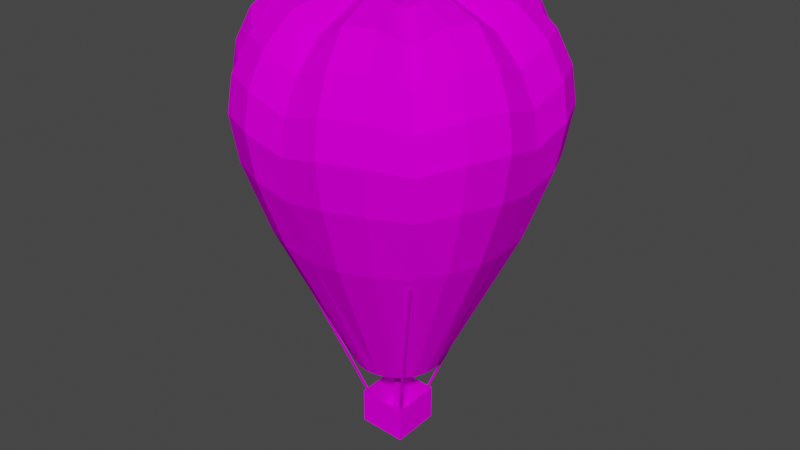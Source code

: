 # Source: dec_baloonxline.blend  (saved by Blender 3.6.13; exported with 4.5.12 LTS)
import bpy
from mathutils import Matrix  # noqa: F401  (used for matrix-valued properties, if any)

bpy.ops.wm.read_factory_settings(use_empty=True)
scene = bpy.context.scene
scene.name = 'Scene'

# ---- collections
col_collection = bpy.data.collections.new('Collection'); scene.collection.children.link(col_collection)

# ---- images (referenced by path relative to the original .blend; pixels are not part of the script)
import os
ASSET_DIR = os.environ.get("B2B_ASSET_DIR", "")  # directory of the original .blend (textures are referenced by path, not embedded)
HERE = os.path.dirname(os.path.abspath(__file__))  # packed textures are extracted next to this script under _unpacked/

def load_image(name, relpath, width, height, colorspace="sRGB"):
    """Load a texture the original file referenced (path relative to the .blend, or extracted next to this script)."""
    p = next((c for c in (os.path.join(HERE, relpath), os.path.join(ASSET_DIR, relpath)) if relpath and os.path.exists(c)), "")
    if p:
        img = bpy.data.images.load(p, check_existing=True)
        img.name = name
    else:  # same state as the original file: an image datablock whose file is absent (Cycles renders it pink)
        img = bpy.data.images.new(name, width, height)
        img.source = "FILE"
        img.filepath = "//" + (relpath or name)
    img.colorspace_settings.name = colorspace
    return img
img_level4_pipe64_png = load_image('level4_pipe64.png', 'level4_pipe64.png', 1024, 1024, 'sRGB')
img_level4_gdoory64_png = load_image('level4_gdoory64.png', 'level4_gdoory64.png', 1024, 1024, 'sRGB')
img_level4_psxballoons_png = load_image('level4_psxballoons.png', 'level4_psxballoons.png', 1024, 1024, 'sRGB')

# ---- materials (node trees are filled in below, after node groups)
mat_level4_pipe64 = bpy.data.materials.new('level4_pipe64')
mat_level4_pipe64.alpha_threshold = 0.0
mat_level4_pipe64.use_transparent_shadow = False
mat_level4_pipe64.diffuse_color = (1.0, 1.0, 1.0, 1.0)
mat_level4_pipe64.roughness = 0.5
mat_level4_gdoory64 = bpy.data.materials.new('level4_gdoory64')
mat_level4_gdoory64.alpha_threshold = 0.0
mat_level4_gdoory64.use_transparent_shadow = False
mat_level4_gdoory64.diffuse_color = (1.0, 1.0, 1.0, 1.0)
mat_level4_gdoory64.roughness = 0.5
mat_level4_psxballoons = bpy.data.materials.new('level4_psxballoons')
mat_level4_psxballoons.alpha_threshold = 0.0
mat_level4_psxballoons.use_transparent_shadow = False
mat_level4_psxballoons.diffuse_color = (1.0, 1.0, 1.0, 1.0)
mat_level4_psxballoons.roughness = 0.5

# ---- material node trees
mat_level4_pipe64.use_nodes = True; mat_level4_pipe64.node_tree.nodes.clear()
_N = mat_level4_pipe64.node_tree.nodes; _L = mat_level4_pipe64.node_tree.links
n0 = _N.new('ShaderNodeBsdfDiffuse'); n0.name = 'Diffuse BSDF'; n0.location = (0, 0)
n1 = _N.new('ShaderNodeTexImage'); n1.name = 'Image Texture'; n1.location = (0, 0)
n1.image = img_level4_pipe64_png
n2 = _N.new('ShaderNodeOutputMaterial'); n2.name = 'Material Output'; n2.location = (0, 0)
_L.new(n0.outputs[0], n2.inputs[0])
_L.new(n1.outputs[0], n0.inputs[0])
n2.is_active_output = True
mat_level4_gdoory64.use_nodes = True; mat_level4_gdoory64.node_tree.nodes.clear()
_N = mat_level4_gdoory64.node_tree.nodes; _L = mat_level4_gdoory64.node_tree.links
n0 = _N.new('ShaderNodeBsdfDiffuse'); n0.name = 'Diffuse BSDF'; n0.location = (0, 0)
n1 = _N.new('ShaderNodeTexImage'); n1.name = 'Image Texture'; n1.location = (0, 0)
n1.image = img_level4_gdoory64_png
n2 = _N.new('ShaderNodeOutputMaterial'); n2.name = 'Material Output'; n2.location = (0, 0)
_L.new(n0.outputs[0], n2.inputs[0])
_L.new(n1.outputs[0], n0.inputs[0])
n2.is_active_output = True
mat_level4_psxballoons.use_nodes = True; mat_level4_psxballoons.node_tree.nodes.clear()
_N = mat_level4_psxballoons.node_tree.nodes; _L = mat_level4_psxballoons.node_tree.links
n0 = _N.new('ShaderNodeBsdfDiffuse'); n0.name = 'Diffuse BSDF'; n0.location = (0, 0)
n1 = _N.new('ShaderNodeTexImage'); n1.name = 'Image Texture'; n1.location = (0, 0)
n1.image = img_level4_psxballoons_png
n2 = _N.new('ShaderNodeOutputMaterial'); n2.name = 'Material Output'; n2.location = (0, 0)
_L.new(n0.outputs[0], n2.inputs[0])
_L.new(n1.outputs[0], n0.inputs[0])
n2.is_active_output = True

# ---- world
world_world = bpy.data.worlds.new('World'); scene.world = world_world
world_world.use_nodes = True; world_world.node_tree.nodes.clear()
_N = world_world.node_tree.nodes; _L = world_world.node_tree.links
n0 = _N.new('ShaderNodeOutputWorld'); n0.name = 'World Output'; n0.location = (300, 300)
n1 = _N.new('ShaderNodeBackground'); n1.name = 'Background'; n1.location = (10, 300)
n1.inputs[0].default_value = (0.05088, 0.05088, 0.05088, 1.0)
_L.new(n1.outputs[0], n0.inputs[0])
n0.is_active_output = True
world_world.color = (0.05088, 0.05088, 0.05088)
world_world.use_sun_shadow = False
world_world.sun_shadow_jitter_overblur = 0.0

# ---- meshes
me_track9_pmd2_mesh_001 = bpy.data.meshes.new('TRACK9.PMD2.mesh.001')
me_track9_pmd2_mesh_001.from_pydata([(-9.482, 9.556, -251.5), (-12.76, 9.581, -251.3), (-14.61, 10.34, -280.0), (-10.17, 10.3, -280.2), (-12.73, 12.86, -251.2), (-14.57, 14.78, -279.8), (-9.45, 12.83, -251.3), (-10.12, 14.75, -280.0), (-15.91, 16.1, -238.5), (-5.104, 16.02, -239.0), (-5.667, 16.59, -251.7), (-16.47, 16.67, -251.3), (-5.209, 5.21, -239.5), (-16.02, 5.293, -239.0), (-16.58, 5.865, -251.7), (-5.772, 5.781, -252.2), (-57.02, -44.08, -142.7), (-58.36, -44.07, -142.7), (-25.85, -2.222, -266.9), (-24.69, -2.231, -266.9), (44.02, 57.1, -142.7), (45.37, 57.14, -142.7), (2.234, 25.38, -266.9), (1.082, 25.34, -266.8), (-28.28, -2.558, -290.4), (-27.24, -3.614, -266.9), (-26.95, 26.99, -265.5), (-27.99, 28.04, -289.1), (2.316, -2.795, -291.8), (2.613, 27.8, -290.4), (3.357, -3.851, -268.2), (3.655, 26.75, -266.9), (-25.55, 25.59, -265.6), (-56.95, 57.67, -138.2), (-55.63, 57.64, -137.9), (-24.43, 25.57, -265.4), (-25.57, 24.44, -265.7), (-24.44, 24.42, -265.4), (-56.96, 56.33, -138.2), (-55.65, 56.3, -138.0), (-58.33, -42.78, -142.3), (-25.82, -1.119, -266.5), (-24.67, -1.128, -266.6), (-56.99, -42.79, -142.3), (45.42, 55.83, -142.4), (2.28, 24.25, -266.6), (1.129, 24.21, -266.6), (44.08, 55.78, -142.4), (1.985, -2.459, -268.1), (44.47, -45.43, -147.2), (43.18, -45.45, -146.8), (0.8811, -2.477, -267.8), (1.982, -1.306, -268.1), (0.8783, -1.324, -267.7), (44.47, -44.08, -147.1), (43.18, -44.11, -146.7), (-70.59, 44.07, -129.4), (-78.28, 25.98, -129.9), (-90.8, 27.99, -84.45), (-81.56, 49.69, -83.88), (-77.59, 6.702, -134.1), (-90.04, 4.911, -90.97), (-30.65, 31.15, -233.8), (-35.3, 25.2, -233.9), (-56.15, 57.12, -132.8), (-38.38, 18.52, -234.0), (-39.44, 11.05, -234.3), (-22.67, -77.78, -21.02), (-1.962, -76.44, -30.78), (-17.33, -61.99, -3.692), (15.97, -62.25, -5.175), (-1.097, -60.81, -14.08), (43.92, -79.67, -65.78), (60.2, -61.27, -72.55), (58.81, -59.85, -51.72), (43.18, -77.64, -43.89), (40.38, -74.4, -94.83), (55.93, -56.93, -100.2), (53.17, -54.11, -32.22), (39.28, -70.09, -23.42), (20.95, -88.97, -65.18), (21.05, -86.6, -43.31), (18.52, -83.25, -94.26), (0.2944, 36.11, 0.3354), (-9.26, 36.46, 5.983), (0.0, 0.0, 0.0), (-18.44, 32.75, 6.222), (-25.3, 25.74, 1.002), (0.094, 61.83, -8.636), (-16.12, 62.4, 1.827), (-31.74, 56.08, 2.234), (-43.44, 44.21, -7.503), (-0.4532, 78.88, -23.89), (-21.14, 79.76, -14.03), (-40.92, 71.75, -13.52), (-55.59, 56.56, -22.46), (-1.199, 88.97, -42.4), (-24.43, 90.04, -33.39), (-46.57, 81.08, -32.82), (-2.079, 93.18, -62.88), (-26.25, 94.35, -54.88), (-3.354, 90.1, -90.98), (-26.41, 91.26, -84.46), (-5.369, 77.68, -134.1), (-24.64, 78.7, -129.9), (-42.85, 71.32, -129.4), (-48.28, 82.41, -83.89), (-64.3, 65.42, -89.4), (-10.13, 39.46, -234.3), (-17.62, 38.53, -234.1), (-24.62, 35.7, -233.9), (55.37, -32.56, -5.585), (42.44, -43.19, -15.21), (77.75, -20.87, -22.91), (76.45, 0.6236, -30.79), (61.96, -17.06, -5.182), (62.28, 16.24, -3.704), (60.82, 0.03419, -14.09), (70.19, 41.07, -19.8), (54.24, 55.71, -27.35), (55.99, 31.85, -2.727), (32.67, 55.58, -0.634), (43.28, 43.53, -11.36), (25.68, 25.35, -1.268), (19.42, 32.45, 4.536), (10.32, 36.31, 5.112), (17.18, 62.14, 0.3444), (40.66, 71.12, -17.15), (21.04, 79.43, -15.91), (60.0, 63.05, -46.27), (44.71, 80.37, -36.88), (22.76, 89.68, -35.49), (61.44, 66.27, -66.9), (45.51, 84.32, -58.5), (22.72, 93.97, -57.06), (57.11, 64.48, -94.8), (41.9, 81.71, -87.9), (20.21, 90.9, -86.53), (45.01, 56.34, -137.3), (32.28, 70.74, -132.8), (14.21, 78.4, -131.6), (10.23, 30.83, -235.6), (4.285, 35.47, -235.2), (-2.658, 38.41, -234.7), (35.99, -0.2224, -2.869), (36.83, 9.329, 2.732), (33.13, 18.5, 3.306), (78.16, 21.3, -21.04), (84.86, 1.4, -50.13), (86.68, 24.63, -41.23), (77.76, 46.75, -39.85), (87.23, 2.298, -70.9), (89.06, 26.47, -63.02), (79.8, 49.42, -61.58), (81.66, 3.582, -98.61), (83.35, 26.64, -92.2), (74.54, 48.49, -90.83), (65.46, 5.595, -140.4), (66.82, 24.86, -136.4), (59.48, 43.06, -135.2), (18.49, 10.33, -236.9), (17.58, 17.82, -236.5), (14.76, 24.81, -236.1), (25.19, -25.63, -3.53), (32.76, -19.36, 1.626), (36.64, -10.25, 1.863), (69.4, -40.5, -23.42), (76.87, -44.53, -43.9), (86.22, -22.56, -43.32), (78.88, -45.31, -65.78), (88.58, -22.51, -65.19), (73.67, -41.69, -94.83), (82.9, -19.98, -94.27), (44.02, -44.82, -141.8), (58.75, -32.07, -138.5), (66.44, -13.98, -138.1), (9.698, -9.772, -237.4), (14.48, -4.089, -237.4), (17.43, 2.859, -237.2), (-49.22, 85.05, -54.28), (-66.11, 67.26, -61.22), (-62.9, 64.0, -40.8), (-0.406, -35.99, -2.863), (9.606, -36.81, 1.867), (18.79, -33.1, 1.628), (31.59, -55.93, -5.581), (19.51, -78.1, -22.9), (-2.888, -84.83, -50.12), (-3.831, -87.19, -70.89), (-5.022, -81.6, -98.6), (-6.758, -65.38, -140.4), (12.8, -66.69, -138.1), (31.01, -59.32, -138.5), (-10.69, -18.35, -236.9), (-3.33, -17.15, -237.2), (3.668, -14.32, -237.4), (-55.51, 32.71, 2.237), (-79.38, 22.52, -14.02), (-78.87, 1.826, -23.88), (-62.11, 17.21, 1.834), (-62.43, -16.09, 0.3566), (-61.82, 0.9833, -8.627), (-71.82, -39.41, -17.13), (-56.66, -53.26, -27.33), (-56.14, -31.7, -0.6204), (-32.82, -55.43, -2.714), (-44.28, -42.52, -11.35), (-25.79, -25.24, -1.26), (-19.08, -32.8, 3.314), (-9.97, -36.66, 2.739), (-42.29, -69.46, -19.78), (-64.09, -58.9, -46.25), (-48.1, -76.94, -39.83), (-26.15, -86.24, -41.21), (-67.35, -60.28, -66.88), (-50.81, -78.94, -61.56), (-28.03, -88.59, -63.0), (-65.48, -55.99, -94.78), (-49.79, -73.7, -90.81), (-28.1, -82.89, -92.18), (-57.13, -44.04, -137.3), (-44.12, -58.74, -135.2), (-26.05, -66.39, -136.3), (-31.04, -9.722, -235.6), (-25.1, -14.36, -236.1), (-18.16, -17.3, -236.5), (-36.1, 0.3355, 0.3411), (-36.48, -9.681, 5.119), (-32.79, -18.85, 4.544), (-79.79, -19.65, -15.9), (-88.95, 2.745, -42.39), (-90.06, -21.2, -35.48), (-81.15, -43.31, -36.86), (-93.14, 3.694, -62.87), (-94.36, -21.09, -57.04), (-85.11, -44.04, -58.48), (-91.25, -18.63, -86.51), (-82.44, -40.48, -87.88), (-78.65, -12.86, -131.6), (-71.32, -31.06, -132.8), (-38.68, 3.411, -234.7), (-35.71, -3.434, -235.1), (-32.42, 19.01, 6.224), (-36.29, 9.895, 5.987), (-71.03, 42.16, -13.51), (-80.26, 47.97, -32.81), (-89.61, 26.0, -33.38), (-84.19, 50.69, -54.28), (-93.89, 27.88, -54.87), (-21.17, 61.6, -159.1), (-34.76, 56.1, -158.8), (-46.48, 47.27, -158.7), (31.91, -32.24, -165.7), (41.2, -21.2, -165.6), (46.94, -7.698, -165.2), (48.99, 6.82, -164.7), (47.22, 21.37, -164.0), (41.74, 34.95, -163.1), (32.93, 46.65, -162.2), (21.39, 55.67, -161.3), (7.9, 61.38, -160.4), (-6.614, 63.41, -159.7), (6.706, -46.81, -165.2), (20.3, -41.3, -165.6), (32.02, -32.47, -165.7), (-46.37, 47.04, -158.7), (-55.66, 35.99, -158.8), (-61.4, 22.5, -159.1), (-63.45, 7.977, -159.7), (-61.68, -6.57, -160.4), (-56.2, -20.16, -161.2), (-47.39, -31.85, -162.2), (-35.85, -40.87, -163.1), (-22.36, -46.58, -163.9), (-7.845, -48.61, -164.7)], [], [(3, 0, 1, 2), (5, 2, 1, 4), (5, 4, 6, 7), (6, 0, 3, 7), (11, 8, 9, 10), (15, 12, 13, 14), (11, 14, 13, 8), (10, 15, 14, 11), (9, 12, 15, 10), (19, 16, 17, 18), (23, 20, 21, 22), (27, 24, 25, 26), (29, 28, 24, 27), (31, 30, 28, 29), (27, 26, 31, 29), (35, 32, 33, 34), (37, 36, 32, 35), (39, 38, 36, 37), (41, 18, 17, 40), (35, 34, 39, 37), (36, 38, 33, 32), (42, 19, 18, 41), (43, 16, 19, 42), (28, 30, 25, 24), (45, 22, 21, 44), (46, 23, 22, 45), (47, 20, 23, 46), (45, 44, 47, 46), (41, 40, 43, 42), (51, 48, 49, 50), (53, 52, 48, 51), (55, 54, 52, 53), (51, 50, 55, 53), (52, 54, 49, 48), (34, 33, 38, 39), (59, 56, 57, 58), (58, 57, 60, 61), (44, 21, 20, 47), (64, 62, 63, 56), (56, 63, 65, 57), (57, 65, 66, 60), (69, 67, 68), (71, 68, 70), (75, 72, 73, 74), (72, 76, 77, 73), (79, 75, 74, 78), (81, 80, 72, 75), (80, 82, 76, 72), (40, 17, 16, 43), (85, 83, 84), (85, 84, 86), (85, 86, 87), (83, 88, 89, 84), (84, 89, 90, 86), (86, 90, 91, 87), (89, 92, 93), (89, 93, 94, 90), (90, 95, 91), (92, 96, 97, 93), (93, 97, 98, 94), (90, 94, 95), (96, 99, 100, 97), (99, 101, 102, 100), (101, 103, 104, 102), (102, 104, 105, 106), (106, 105, 64, 107), (103, 108, 109, 104), (104, 109, 110, 105), (105, 110, 62, 64), (112, 78, 111), (115, 113, 114), (117, 114, 116), (120, 118, 119), (122, 119, 121), (85, 123, 124), (85, 124, 125), (85, 125, 83), (123, 122, 121, 124), (124, 121, 126, 125), (125, 126, 88, 83), (121, 119, 127), (121, 127, 128, 126), (126, 92, 88), (119, 129, 130, 127), (127, 130, 131, 128), (128, 131, 96, 92), (129, 132, 133, 130), (130, 133, 134, 131), (131, 134, 99, 96), (132, 135, 136, 133), (133, 136, 137, 134), (134, 137, 101, 99), (135, 138, 139, 136), (136, 139, 140, 137), (137, 140, 103, 101), (138, 141, 142, 139), (139, 142, 143, 140), (140, 143, 108, 103), (85, 144, 145), (85, 145, 146), (85, 146, 123), (144, 117, 116, 145), (145, 116, 120, 146), (146, 120, 122, 123), (116, 114, 147), (116, 147, 118, 120), (120, 119, 122), (114, 148, 149, 147), (147, 149, 150, 118), (118, 150, 129, 119), (148, 151, 152, 149), (149, 152, 153, 150), (150, 153, 132, 129), (151, 154, 155, 152), (152, 155, 156, 153), (153, 156, 135, 132), (154, 157, 158, 155), (155, 158, 159, 156), (156, 159, 138, 135), (157, 160, 161, 158), (158, 161, 162, 159), (159, 162, 141, 138), (85, 163, 164), (85, 164, 165), (85, 165, 144), (163, 112, 111, 164), (164, 111, 115, 165), (165, 115, 117, 144), (111, 78, 166), (111, 166, 113, 115), (115, 114, 117), (78, 74, 167, 166), (166, 167, 168, 113), (113, 168, 148, 114), (74, 73, 169, 167), (167, 169, 170, 168), (168, 170, 151, 148), (73, 77, 171, 169), (169, 171, 172, 170), (170, 172, 154, 151), (77, 173, 174, 171), (171, 174, 175, 172), (172, 175, 157, 154), (173, 176, 177, 174), (174, 177, 178, 175), (175, 178, 160, 157), (126, 128, 92), (88, 92, 89), (98, 179, 180, 181), (179, 106, 107, 180), (94, 98, 181, 95), (97, 100, 179, 98), (100, 102, 106, 179), (85, 182, 183), (85, 183, 184), (85, 184, 163), (182, 71, 70, 183), (183, 70, 185, 184), (184, 185, 112, 163), (70, 68, 186), (70, 186, 79, 185), (185, 78, 112), (68, 187, 81, 186), (186, 81, 75, 79), (185, 79, 78), (187, 188, 80, 81), (188, 189, 82, 80), (189, 190, 191, 82), (82, 191, 192, 76), (76, 192, 173, 77), (190, 193, 194, 191), (191, 194, 195, 192), (192, 195, 176, 173), (91, 95, 196), (199, 197, 198), (201, 198, 200), (204, 202, 203), (206, 203, 205), (85, 207, 208), (85, 208, 209), (85, 209, 182), (207, 206, 205, 208), (208, 205, 69, 209), (209, 69, 71, 182), (205, 203, 210), (205, 210, 67, 69), (69, 68, 71), (203, 211, 212, 210), (210, 212, 213, 67), (67, 213, 187, 68), (211, 214, 215, 212), (212, 215, 216, 213), (213, 216, 188, 187), (214, 217, 218, 215), (215, 218, 219, 216), (216, 219, 189, 188), (217, 220, 221, 218), (218, 221, 222, 219), (219, 222, 190, 189), (220, 223, 224, 221), (221, 224, 225, 222), (222, 225, 193, 190), (85, 226, 227), (85, 227, 228), (85, 228, 207), (226, 201, 200, 227), (227, 200, 204, 228), (228, 204, 206, 207), (200, 198, 229), (200, 229, 202, 204), (204, 203, 206), (198, 230, 231, 229), (229, 231, 232, 202), (202, 232, 211, 203), (230, 233, 234, 231), (231, 234, 235, 232), (232, 235, 214, 211), (233, 61, 236, 234), (234, 236, 237, 235), (235, 237, 217, 214), (61, 60, 238, 236), (236, 238, 239, 237), (237, 239, 220, 217), (60, 66, 240, 238), (238, 240, 241, 239), (239, 241, 223, 220), (85, 87, 242), (85, 242, 243), (85, 243, 226), (87, 91, 196, 242), (242, 196, 199, 243), (243, 199, 201, 226), (196, 95, 244), (196, 244, 197, 199), (199, 198, 201), (95, 181, 245, 244), (244, 245, 246, 197), (197, 246, 230, 198), (181, 180, 247, 245), (245, 247, 248, 246), (246, 248, 233, 230), (180, 107, 59, 247), (247, 59, 58, 248), (248, 58, 61, 233), (107, 64, 56, 59), (109, 249, 250, 110), (110, 250, 251, 62), (176, 252, 253, 177), (177, 253, 254, 178), (178, 254, 255, 160), (160, 255, 256, 161), (161, 256, 257, 162), (162, 257, 258, 141), (141, 258, 259, 142), (142, 259, 260, 143), (143, 260, 261, 108), (108, 261, 249, 109), (194, 262, 263, 195), (195, 263, 264, 176), (62, 265, 266, 63), (63, 266, 267, 65), (65, 267, 268, 66), (66, 268, 269, 240), (240, 269, 270, 241), (241, 270, 271, 223), (223, 271, 272, 224), (224, 272, 273, 225), (225, 273, 274, 193), (193, 274, 262, 194)])
me_track9_pmd2_mesh_001.polygons.foreach_set('material_index', [1, 1, 1, 1, 1, 1, 1, 1, 1, 0, 0, 0, 0, 0, 0, 0, 0, 0, 0, 0, 0, 0, 0, 0, 0, 0, 0, 0, 0, 0, 0, 0, 0, 0, 2, 2, 2, 2, 2, 2, 2, 2, 2, 2, 2, 2, 2, 2, 2, 2, 2, 2, 2, 2, 2, 2, 2, 2, 2, 2, 2, 2, 2, 2, 2, 2, 2, 2, 2, 2, 2, 2, 2, 2, 2, 2, 2, 2, 2, 2, 2, 2, 2, 2, 2, 2, 2, 2, 2, 2, 2, 2, 2, 2, 2, 2, 2, 2, 2, 2, 2, 2, 2, 2, 2, 2, 2, 2, 2, 2, 2, 2, 2, 2, 2, 2, 2, 2, 2, 2, 2, 2, 2, 2, 2, 2, 2, 2, 2, 2, 2, 2, 2, 2, 2, 2, 2, 2, 2, 2, 2, 2, 2, 2, 2, 2, 2, 2, 2, 2, 2, 2, 2, 2, 2, 2, 2, 2, 2, 2, 2, 2, 2, 2, 2, 2, 2, 2, 2, 2, 2, 2, 2, 2, 2, 2, 2, 2, 2, 2, 2, 2, 2, 2, 2, 2, 2, 2, 2, 2, 2, 2, 2, 2, 2, 2, 2, 2, 2, 2, 2, 2, 2, 2, 2, 2, 2, 2, 2, 2, 2, 2, 2, 2, 2, 2, 2, 2, 2, 2, 2, 2, 2, 2, 2, 2, 2, 2, 2, 2, 2, 2, 2, 2, 2, 2, 2, 2, 2, 2, 2, 2, 2, 2, 2, 2, 2, 2, 2, 2, 2, 2, 2, 2, 2, 2, 2, 2, 2, 2, 2, 2, 2, 2, 2, 2, 2, 2, 2])
_uv = me_track9_pmd2_mesh_001.uv_layers.new(name='UVMap')
_uv.uv.foreach_set('vector', [1.744, 0.4525, 0.3268, 0.4525, 0.3268, 0.3386, 1.744, 0.3386, 1.744, 0.3386, 1.744, 0.4525, 0.3268, 0.4525, 0.3268, 0.3386, 1.744, 0.4525, 0.3268, 0.4525, 0.3268, 0.3386, 1.744, 0.3386, 0.3268, 0.4525, 0.3268, 0.3386, 1.744, 0.3386, 1.744, 0.4525, 0.0, 1.0, 0.0, 0.576, 1.0, 0.576, 1.0, 1.0, 0.0, 1.0, 0.0, 0.576, 1.0, 0.576, 1.0, 1.0, 0.0, 1.0, 0.0, 0.576, 1.0, 0.576, 1.0, 1.0, 0.0, 1.0, 0.0, 0.576, 1.0, 0.576, 1.0, 1.0, 0.0, 1.0, 0.0, 0.576, 1.0, 0.576, 1.0, 1.0, 0.9164, 0.0, 0.9164, 0.0, 0.8899, 0.0, 0.8899, 0.0, 0.9164, 0.0, 0.9164, 0.0, 0.8899, 0.0, 0.8899, 0.0, 1.744, 0.3386, 1.744, 0.4525, 0.3268, 0.4525, 0.3268, 0.3386, 0.7806, 0.3386, 0.7882, 0.3386, 0.7882, 0.4525, 0.7806, 0.4525, 0.3268, 0.4525, 0.3268, 0.3386, 1.744, 0.3386, 1.744, 0.4525, 1.744, 0.4525, 0.3268, 0.4525, 0.3268, 0.3386, 1.744, 0.3386, 0.8899, 1.0, 0.8899, 0.0, 0.8899, 0.0, 0.8899, 1.0, 0.8787, 0.3386, 0.8946, 0.3386, 0.8946, 0.4525, 0.8787, 0.4525, 0.9164, 1.0, 0.9164, 0.0, 0.9164, 0.0, 0.9164, 1.0, 0.8899, 1.0, 0.8899, 0.0, 0.8899, 0.0, 0.8899, 1.0, 0.8899, 1.0, 0.8899, 1.0, 0.9164, 1.0, 0.9164, 1.0, 0.9164, 0.0, 0.9164, 0.0, 0.8899, 0.0, 0.8899, 0.0, 0.8787, 0.3386, 0.8946, 0.3386, 0.8946, 0.4525, 0.8787, 0.4525, 0.9164, 1.0, 0.9164, 0.0, 0.9164, 0.0, 0.9164, 1.0, 1.744, 0.4525, 0.3268, 0.4525, 0.3268, 0.3386, 1.744, 0.3386, 0.8899, 1.0, 0.8899, 0.0, 0.8899, 0.0, 0.8899, 1.0, 0.8787, 0.3386, 0.8946, 0.3386, 0.8946, 0.4525, 0.8787, 0.4525, 0.9164, 1.0, 0.9164, 0.0, 0.9164, 0.0, 0.9164, 1.0, 0.8899, 1.0, 0.8899, 1.0, 0.9164, 1.0, 0.9164, 1.0, 0.8899, 1.0, 0.8899, 1.0, 0.9164, 1.0, 0.9164, 1.0, 0.8899, 1.0, 0.8899, 0.0, 0.8899, 0.0, 0.8899, 1.0, 0.8787, 0.3386, 0.8946, 0.3386, 0.8946, 0.4525, 0.8787, 0.4525, 0.9164, 1.0, 0.9164, 0.0, 0.9164, 0.0, 0.9164, 1.0, 0.8899, 1.0, 0.8899, 1.0, 0.9164, 1.0, 0.9164, 1.0, 0.9164, 0.0, 0.9164, 0.0, 0.8899, 0.0, 0.8899, 0.0, 0.4343, 0.4927, 0.4368, 0.4914, 0.4342, 0.4914, 0.4316, 0.4927, 0.001737, 0.6972, 0.03606, 0.5249, 0.05484, 0.5249, 0.01856, 0.696, 0.01856, 0.696, 0.05484, 0.5249, 0.09501, 0.5123, 0.06677, 0.6752, 0.233, 0.4927, 0.2356, 0.4914, 0.2382, 0.4914, 0.2355, 0.4927, 0.4873, 0.5172, 0.4854, 0.9871, 0.4939, 0.9871, 0.4939, 0.5175, 0.4873, 0.5172, 0.4854, 0.9871, 0.4939, 0.9871, 0.4939, 0.5175, 0.4873, 0.5172, 0.4854, 0.9871, 0.4939, 0.9871, 0.4939, 0.5175, 0.3254, 0.9957, 0.3492, 0.9678, 0.3886, 0.9338, 0.3565, 0.9951, 0.3886, 0.9338, 0.3911, 0.9957, 0.4813, 0.8916, 0.4905, 0.8084, 0.4871, 0.7822, 0.4779, 0.8612, 0.4905, 0.8084, 0.4783, 0.696, 0.475, 0.6752, 0.4871, 0.7822, 0.4552, 0.9678, 0.4813, 0.8916, 0.4779, 0.8612, 0.4522, 0.9338, 0.4557, 0.8916, 0.464, 0.8084, 0.4905, 0.8084, 0.4813, 0.8916, 0.464, 0.8084, 0.4531, 0.696, 0.4783, 0.696, 0.4905, 0.8084, 0.2403, 0.4927, 0.2378, 0.4914, 0.2351, 0.4914, 0.2377, 0.4927, 0.2171, 0.9929, 0.1832, 0.9653, 0.2086, 0.9653, 0.2171, 0.9929, 0.1832, 0.9653, 0.2086, 0.9653, 0.2171, 0.9929, 0.1832, 0.9653, 0.2086, 0.9653, 0.1222, 0.9678, 0.1461, 0.9957, 0.1894, 0.9957, 0.177, 0.9678, 0.1222, 0.9678, 0.1461, 0.9957, 0.1894, 0.9957, 0.177, 0.9678, 0.1222, 0.9678, 0.1461, 0.9957, 0.1894, 0.9957, 0.177, 0.9678, 0.3911, 0.9957, 0.3886, 0.9338, 0.4324, 0.9678, 0.3911, 0.9957, 0.4324, 0.9678, 0.4552, 0.9678, 0.4091, 0.9957, 0.4091, 0.9957, 0.4522, 0.9338, 0.4067, 0.9951, 0.3886, 0.9338, 0.4068, 0.8612, 0.4557, 0.8916, 0.4324, 0.9678, 0.4324, 0.9678, 0.4557, 0.8916, 0.4813, 0.8916, 0.4552, 0.9678, 0.4091, 0.9957, 0.4552, 0.9678, 0.4522, 0.9338, 0.4068, 0.8612, 0.4132, 0.7822, 0.464, 0.8084, 0.4557, 0.8916, 0.4132, 0.7822, 0.4047, 0.6752, 0.4531, 0.696, 0.464, 0.8084, 0.4047, 0.6752, 0.3766, 0.5123, 0.4169, 0.5249, 0.4531, 0.696, 0.4531, 0.696, 0.4169, 0.5249, 0.4379, 0.5249, 0.4783, 0.696, 0.4783, 0.696, 0.4379, 0.5249, 0.4351, 0.5123, 0.475, 0.6752, 0.4873, 0.5172, 0.4854, 0.9871, 0.4939, 0.9871, 0.4939, 0.5175, 0.4873, 0.5172, 0.4854, 0.9871, 0.4939, 0.9871, 0.4939, 0.5175, 0.4873, 0.5172, 0.4854, 0.9871, 0.4939, 0.9871, 0.4939, 0.5175, 0.06535, 0.9951, 0.01987, 0.9338, 0.06284, 0.9957, 0.0807, 0.9957, 0.03931, 0.9678, 0.08292, 0.9338, 0.1151, 0.9951, 0.08292, 0.9338, 0.1461, 0.9957, 0.1894, 0.9957, 0.177, 0.9678, 0.2357, 0.9313, 0.2357, 0.9951, 0.2357, 0.9313, 0.2821, 0.9957, 0.2171, 0.9929, 0.1832, 0.9653, 0.2086, 0.9653, 0.2171, 0.9929, 0.1832, 0.9653, 0.2086, 0.9653, 0.2171, 0.9929, 0.1832, 0.9653, 0.2086, 0.9653, 0.1222, 0.9678, 0.1461, 0.9957, 0.1894, 0.9957, 0.177, 0.9678, 0.1222, 0.9678, 0.1461, 0.9957, 0.1894, 0.9957, 0.177, 0.9678, 0.1222, 0.9678, 0.1461, 0.9957, 0.1894, 0.9957, 0.177, 0.9678, 0.2821, 0.9957, 0.2357, 0.9313, 0.2944, 0.9678, 0.2821, 0.9957, 0.2944, 0.9678, 0.3492, 0.9678, 0.3254, 0.9957, 0.3254, 0.9957, 0.3886, 0.9338, 0.3565, 0.9951, 0.2357, 0.9313, 0.2356, 0.8588, 0.3013, 0.8916, 0.2944, 0.9678, 0.2944, 0.9678, 0.3013, 0.8916, 0.3627, 0.8916, 0.3492, 0.9678, 0.3492, 0.9678, 0.3627, 0.8916, 0.4068, 0.8612, 0.3886, 0.9338, 0.2356, 0.8612, 0.2356, 0.7822, 0.3038, 0.8084, 0.3013, 0.8916, 0.3013, 0.8916, 0.3038, 0.8084, 0.3675, 0.8084, 0.3627, 0.8916, 0.3627, 0.8916, 0.3675, 0.8084, 0.4132, 0.7822, 0.4068, 0.8612, 0.2356, 0.7822, 0.2356, 0.6752, 0.3005, 0.696, 0.3038, 0.8084, 0.3038, 0.8084, 0.3005, 0.696, 0.3612, 0.696, 0.3675, 0.8084, 0.3675, 0.8084, 0.3612, 0.696, 0.4047, 0.6752, 0.4132, 0.7822, 0.2356, 0.6752, 0.2357, 0.5123, 0.2897, 0.5249, 0.3005, 0.696, 0.3005, 0.696, 0.2897, 0.5249, 0.3403, 0.5249, 0.3612, 0.696, 0.3612, 0.696, 0.3403, 0.5249, 0.3766, 0.5123, 0.4047, 0.6752, 0.4873, 0.5172, 0.4854, 0.9871, 0.4939, 0.9871, 0.4939, 0.5175, 0.4873, 0.5172, 0.4854, 0.9871, 0.4939, 0.9871, 0.4939, 0.5175, 0.4873, 0.5172, 0.4854, 0.9871, 0.4939, 0.9871, 0.4939, 0.5175, 0.2171, 0.9929, 0.1832, 0.9653, 0.2086, 0.9653, 0.2171, 0.9929, 0.1832, 0.9653, 0.2086, 0.9653, 0.2171, 0.9929, 0.1832, 0.9653, 0.2086, 0.9653, 0.1222, 0.9678, 0.1461, 0.9957, 0.1894, 0.9957, 0.177, 0.9678, 0.1222, 0.9678, 0.1461, 0.9957, 0.1894, 0.9957, 0.177, 0.9678, 0.1222, 0.9678, 0.1461, 0.9957, 0.1894, 0.9957, 0.177, 0.9678, 0.1461, 0.9957, 0.08292, 0.9338, 0.1222, 0.9678, 0.1461, 0.9957, 0.1222, 0.9678, 0.177, 0.9678, 0.1894, 0.9957, 0.1894, 0.9957, 0.2357, 0.9313, 0.2357, 0.9951, 0.08292, 0.9338, 0.0647, 0.8612, 0.1086, 0.8916, 0.1222, 0.9678, 0.1222, 0.9678, 0.1086, 0.8916, 0.1699, 0.8916, 0.177, 0.9678, 0.177, 0.9678, 0.1699, 0.8916, 0.2356, 0.8588, 0.2357, 0.9313, 0.0647, 0.8612, 0.05822, 0.7822, 0.1038, 0.8084, 0.1086, 0.8916, 0.1086, 0.8916, 0.1038, 0.8084, 0.1674, 0.8084, 0.1699, 0.8916, 0.1699, 0.8916, 0.1674, 0.8084, 0.2356, 0.7822, 0.2356, 0.8612, 0.05822, 0.7822, 0.06677, 0.6752, 0.1102, 0.696, 0.1038, 0.8084, 0.1038, 0.8084, 0.1102, 0.696, 0.1707, 0.696, 0.1674, 0.8084, 0.1674, 0.8084, 0.1707, 0.696, 0.2356, 0.6752, 0.2356, 0.7822, 0.06677, 0.6752, 0.09501, 0.5123, 0.1312, 0.5249, 0.1102, 0.696, 0.1102, 0.696, 0.1312, 0.5249, 0.1816, 0.5249, 0.1707, 0.696, 0.1707, 0.696, 0.1816, 0.5249, 0.2357, 0.5123, 0.2356, 0.6752, 0.4873, 0.5172, 0.4854, 0.9871, 0.4939, 0.9871, 0.4939, 0.5175, 0.4873, 0.5172, 0.4854, 0.9871, 0.4939, 0.9871, 0.4939, 0.5175, 0.4873, 0.5172, 0.4854, 0.9871, 0.4939, 0.9871, 0.4939, 0.5175, 0.2171, 0.9929, 0.1832, 0.9653, 0.2086, 0.9653, 0.2171, 0.9929, 0.1832, 0.9653, 0.2086, 0.9653, 0.2171, 0.9929, 0.1832, 0.9653, 0.2086, 0.9653, 0.1222, 0.9678, 0.1461, 0.9957, 0.1894, 0.9957, 0.177, 0.9678, 0.1222, 0.9678, 0.1461, 0.9957, 0.1894, 0.9957, 0.177, 0.9678, 0.1222, 0.9678, 0.1461, 0.9957, 0.1894, 0.9957, 0.177, 0.9678, 0.06284, 0.9957, 0.01987, 0.9338, 0.01669, 0.9678, 0.06284, 0.9957, 0.01669, 0.9678, 0.03931, 0.9678, 0.0807, 0.9957, 0.0807, 0.9957, 0.08292, 0.9338, 0.1151, 0.9951, 0.4522, 0.9338, 0.4779, 0.8612, 0.4813, 0.8916, 0.4552, 0.9678, 0.4552, 0.9678, 0.4813, 0.8916, 0.4557, 0.8916, 0.4324, 0.9678, 0.03931, 0.9678, 0.0159, 0.8916, 0.0647, 0.8612, 0.08292, 0.9338, 0.4779, 0.8612, 0.4871, 0.7822, 0.4905, 0.8084, 0.4813, 0.8916, 0.4813, 0.8916, 0.4905, 0.8084, 0.464, 0.8084, 0.4557, 0.8916, 0.0159, 0.8916, 0.007575, 0.8084, 0.05822, 0.7822, 0.0647, 0.8612, 0.4871, 0.7822, 0.475, 0.6752, 0.4783, 0.696, 0.4905, 0.8084, 0.003153, 0.8084, 0.003409, 0.696, 0.00936, 0.696, 0.00962, 0.8084, 0.007575, 0.8084, 0.01856, 0.696, 0.06677, 0.6752, 0.05822, 0.7822, 0.475, 0.6752, 0.4351, 0.5123, 0.4379, 0.5249, 0.4783, 0.696, 0.001737, 0.6972, 0.03606, 0.5249, 0.05484, 0.5249, 0.01856, 0.696, 0.01856, 0.696, 0.05484, 0.5249, 0.09501, 0.5123, 0.06677, 0.6752, 0.4873, 0.5172, 0.4854, 0.9871, 0.4939, 0.9871, 0.4939, 0.5175, 0.4873, 0.5172, 0.4854, 0.9871, 0.4939, 0.9871, 0.4939, 0.5175, 0.4873, 0.5172, 0.4854, 0.9871, 0.4939, 0.9871, 0.4939, 0.5175, 0.3254, 0.9957, 0.3492, 0.9678, 0.3886, 0.9338, 0.3565, 0.9951, 0.3886, 0.9338, 0.3911, 0.9957, 0.4813, 0.8916, 0.4905, 0.8084, 0.4871, 0.7822, 0.4779, 0.8612, 0.4905, 0.8084, 0.4783, 0.696, 0.475, 0.6752, 0.4871, 0.7822, 0.4552, 0.9678, 0.4813, 0.8916, 0.4779, 0.8612, 0.4522, 0.9338, 0.4557, 0.8916, 0.464, 0.8084, 0.4905, 0.8084, 0.4813, 0.8916, 0.464, 0.8084, 0.4531, 0.696, 0.4783, 0.696, 0.4905, 0.8084, 0.2171, 0.9929, 0.1832, 0.9653, 0.2086, 0.9653, 0.2171, 0.9929, 0.1832, 0.9653, 0.2086, 0.9653, 0.2171, 0.9929, 0.1832, 0.9653, 0.2086, 0.9653, 0.1222, 0.9678, 0.1461, 0.9957, 0.1894, 0.9957, 0.177, 0.9678, 0.1222, 0.9678, 0.1461, 0.9957, 0.1894, 0.9957, 0.177, 0.9678, 0.1222, 0.9678, 0.1461, 0.9957, 0.1894, 0.9957, 0.177, 0.9678, 0.3911, 0.9957, 0.3886, 0.9338, 0.4324, 0.9678, 0.3911, 0.9957, 0.4324, 0.9678, 0.4552, 0.9678, 0.4091, 0.9957, 0.4091, 0.9957, 0.4522, 0.9338, 0.4067, 0.9951, 0.3886, 0.9338, 0.4068, 0.8612, 0.4557, 0.8916, 0.4324, 0.9678, 0.4324, 0.9678, 0.4557, 0.8916, 0.4813, 0.8916, 0.4552, 0.9678, 0.4091, 0.9957, 0.4552, 0.9678, 0.4522, 0.9338, 0.4068, 0.8612, 0.4132, 0.7822, 0.464, 0.8084, 0.4557, 0.8916, 0.4132, 0.7822, 0.4047, 0.6752, 0.4531, 0.696, 0.464, 0.8084, 0.4047, 0.6752, 0.3766, 0.5123, 0.4169, 0.5249, 0.4531, 0.696, 0.4531, 0.696, 0.4169, 0.5249, 0.4379, 0.5249, 0.4783, 0.696, 0.4783, 0.696, 0.4379, 0.5249, 0.4351, 0.5123, 0.475, 0.6752, 0.4873, 0.5172, 0.4854, 0.9871, 0.4939, 0.9871, 0.4939, 0.5175, 0.4873, 0.5172, 0.4854, 0.9871, 0.4939, 0.9871, 0.4939, 0.5175, 0.4873, 0.5172, 0.4854, 0.9871, 0.4939, 0.9871, 0.4939, 0.5175, 0.06535, 0.9951, 0.01987, 0.9338, 0.06284, 0.9957, 0.0807, 0.9957, 0.03931, 0.9678, 0.08292, 0.9338, 0.1151, 0.9951, 0.08292, 0.9338, 0.1461, 0.9957, 0.1894, 0.9957, 0.177, 0.9678, 0.2357, 0.9313, 0.2357, 0.9951, 0.2357, 0.9313, 0.2821, 0.9957, 0.2171, 0.9929, 0.1832, 0.9653, 0.2086, 0.9653, 0.2171, 0.9929, 0.1832, 0.9653, 0.2086, 0.9653, 0.2171, 0.9929, 0.1832, 0.9653, 0.2086, 0.9653, 0.1222, 0.9678, 0.1461, 0.9957, 0.1894, 0.9957, 0.177, 0.9678, 0.1222, 0.9678, 0.1461, 0.9957, 0.1894, 0.9957, 0.177, 0.9678, 0.1222, 0.9678, 0.1461, 0.9957, 0.1894, 0.9957, 0.177, 0.9678, 0.2821, 0.9957, 0.2357, 0.9313, 0.2944, 0.9678, 0.2821, 0.9957, 0.2944, 0.9678, 0.3492, 0.9678, 0.3254, 0.9957, 0.3254, 0.9957, 0.3886, 0.9338, 0.3565, 0.9951, 0.2357, 0.9313, 0.2356, 0.8588, 0.3013, 0.8916, 0.2944, 0.9678, 0.2944, 0.9678, 0.3013, 0.8916, 0.3627, 0.8916, 0.3492, 0.9678, 0.3492, 0.9678, 0.3627, 0.8916, 0.4068, 0.8612, 0.3886, 0.9338, 0.2356, 0.8612, 0.2356, 0.7822, 0.3038, 0.8084, 0.3013, 0.8916, 0.3013, 0.8916, 0.3038, 0.8084, 0.3675, 0.8084, 0.3627, 0.8916, 0.3627, 0.8916, 0.3675, 0.8084, 0.4132, 0.7822, 0.4068, 0.8612, 0.2356, 0.7822, 0.2356, 0.6752, 0.3005, 0.696, 0.3038, 0.8084, 0.3038, 0.8084, 0.3005, 0.696, 0.3612, 0.696, 0.3675, 0.8084, 0.3675, 0.8084, 0.3612, 0.696, 0.4047, 0.6752, 0.4132, 0.7822, 0.2356, 0.6752, 0.2357, 0.5123, 0.2897, 0.5249, 0.3005, 0.696, 0.3005, 0.696, 0.2897, 0.5249, 0.3403, 0.5249, 0.3612, 0.696, 0.3612, 0.696, 0.3403, 0.5249, 0.3766, 0.5123, 0.4047, 0.6752, 0.4873, 0.5172, 0.4854, 0.9871, 0.4939, 0.9871, 0.4939, 0.5175, 0.4873, 0.5172, 0.4854, 0.9871, 0.4939, 0.9871, 0.4939, 0.5175, 0.4873, 0.5172, 0.4854, 0.9871, 0.4939, 0.9871, 0.4939, 0.5175, 0.2171, 0.9929, 0.1832, 0.9653, 0.2086, 0.9653, 0.2171, 0.9929, 0.1832, 0.9653, 0.2086, 0.9653, 0.2171, 0.9929, 0.1832, 0.9653, 0.2086, 0.9653, 0.1222, 0.9678, 0.1461, 0.9957, 0.1894, 0.9957, 0.177, 0.9678, 0.1222, 0.9678, 0.1461, 0.9957, 0.1894, 0.9957, 0.177, 0.9678, 0.1222, 0.9678, 0.1461, 0.9957, 0.1894, 0.9957, 0.177, 0.9678, 0.1461, 0.9957, 0.08292, 0.9338, 0.1222, 0.9678, 0.1461, 0.9957, 0.1222, 0.9678, 0.177, 0.9678, 0.1894, 0.9957, 0.1894, 0.9957, 0.2357, 0.9313, 0.2357, 0.9951, 0.08292, 0.9338, 0.0647, 0.8612, 0.1086, 0.8916, 0.1222, 0.9678, 0.1222, 0.9678, 0.1086, 0.8916, 0.1699, 0.8916, 0.177, 0.9678, 0.177, 0.9678, 0.1699, 0.8916, 0.2356, 0.8588, 0.2357, 0.9313, 0.0647, 0.8612, 0.05822, 0.7822, 0.1038, 0.8084, 0.1086, 0.8916, 0.1086, 0.8916, 0.1038, 0.8084, 0.1674, 0.8084, 0.1699, 0.8916, 0.1699, 0.8916, 0.1674, 0.8084, 0.2356, 0.7822, 0.2356, 0.8612, 0.05822, 0.7822, 0.06677, 0.6752, 0.1102, 0.696, 0.1038, 0.8084, 0.1038, 0.8084, 0.1102, 0.696, 0.1707, 0.696, 0.1674, 0.8084, 0.1674, 0.8084, 0.1707, 0.696, 0.2356, 0.6752, 0.2356, 0.7822, 0.06677, 0.6752, 0.09501, 0.5123, 0.1312, 0.5249, 0.1102, 0.696, 0.1102, 0.696, 0.1312, 0.5249, 0.1816, 0.5249, 0.1707, 0.696, 0.1707, 0.696, 0.1816, 0.5249, 0.2357, 0.5123, 0.2356, 0.6752, 0.4873, 0.5172, 0.4854, 0.9871, 0.4939, 0.9871, 0.4939, 0.5175, 0.4873, 0.5172, 0.4854, 0.9871, 0.4939, 0.9871, 0.4939, 0.5175, 0.4873, 0.5172, 0.4854, 0.9871, 0.4939, 0.9871, 0.4939, 0.5175, 0.2171, 0.9929, 0.1832, 0.9653, 0.2086, 0.9653, 0.2171, 0.9929, 0.1832, 0.9653, 0.2086, 0.9653, 0.2171, 0.9929, 0.1832, 0.9653, 0.2086, 0.9653, 0.1222, 0.9678, 0.1461, 0.9957, 0.1894, 0.9957, 0.177, 0.9678, 0.1222, 0.9678, 0.1461, 0.9957, 0.1894, 0.9957, 0.177, 0.9678, 0.1222, 0.9678, 0.1461, 0.9957, 0.1894, 0.9957, 0.177, 0.9678, 0.06284, 0.9957, 0.01987, 0.9338, 0.01669, 0.9678, 0.06284, 0.9957, 0.01669, 0.9678, 0.03931, 0.9678, 0.0807, 0.9957, 0.0807, 0.9957, 0.08292, 0.9338, 0.1151, 0.9951, 0.4522, 0.9338, 0.4779, 0.8612, 0.4813, 0.8916, 0.4552, 0.9678, 0.4552, 0.9678, 0.4813, 0.8916, 0.4557, 0.8916, 0.4324, 0.9678, 0.03931, 0.9678, 0.0159, 0.8916, 0.0647, 0.8612, 0.08292, 0.9338, 0.4779, 0.8612, 0.4871, 0.7822, 0.4905, 0.8084, 0.4813, 0.8916, 0.4813, 0.8916, 0.4905, 0.8084, 0.464, 0.8084, 0.4557, 0.8916, 0.0159, 0.8916, 0.007575, 0.8084, 0.05822, 0.7822, 0.0647, 0.8612, 0.4871, 0.7822, 0.475, 0.6752, 0.4783, 0.696, 0.4905, 0.8084, 0.003153, 0.8084, 0.003409, 0.696, 0.00936, 0.696, 0.00962, 0.8084, 0.007575, 0.8084, 0.01856, 0.696, 0.06677, 0.6752, 0.05822, 0.7822, 0.475, 0.6752, 0.4351, 0.5123, 0.4379, 0.5249, 0.4783, 0.696, 0.4939, 0.9871, 0.4939, 0.5175, 0.4873, 0.5172, 0.4854, 0.9871, 0.4939, 0.9871, 0.4939, 0.5175, 0.4873, 0.5172, 0.4854, 0.9871, 0.4939, 0.9871, 0.4939, 0.5175, 0.4873, 0.5172, 0.4854, 0.9871, 0.4939, 0.9871, 0.4939, 0.5175, 0.4873, 0.5172, 0.4854, 0.9871, 0.4939, 0.9871, 0.4939, 0.5175, 0.4873, 0.5172, 0.4854, 0.9871, 0.4939, 0.9871, 0.4939, 0.5175, 0.4873, 0.5172, 0.4854, 0.9871, 0.4939, 0.9871, 0.4939, 0.5175, 0.4873, 0.5172, 0.4854, 0.9871, 0.4939, 0.9871, 0.4939, 0.5175, 0.4873, 0.5172, 0.4854, 0.9871, 0.4939, 0.9871, 0.4939, 0.5175, 0.4873, 0.5172, 0.4854, 0.9871, 0.4939, 0.9871, 0.4939, 0.5175, 0.4873, 0.5172, 0.4854, 0.9871, 0.4939, 0.9871, 0.4939, 0.5175, 0.4873, 0.5172, 0.4854, 0.9871, 0.4939, 0.9871, 0.4939, 0.5175, 0.4873, 0.5172, 0.4854, 0.9871, 0.4939, 0.9871, 0.4939, 0.5175, 0.4873, 0.5172, 0.4854, 0.9871, 0.4939, 0.9871, 0.4939, 0.5175, 0.4873, 0.5172, 0.4854, 0.9871, 0.4939, 0.9871, 0.4939, 0.5175, 0.4873, 0.5172, 0.4854, 0.9871, 0.4939, 0.9871, 0.4939, 0.5175, 0.4873, 0.5172, 0.4854, 0.9871, 0.4939, 0.9871, 0.4939, 0.5175, 0.4873, 0.5172, 0.4854, 0.9871, 0.4939, 0.9871, 0.4939, 0.5175, 0.4873, 0.5172, 0.4854, 0.9871, 0.4939, 0.9871, 0.4939, 0.5175, 0.4873, 0.5172, 0.4854, 0.9871, 0.4939, 0.9871, 0.4939, 0.5175, 0.4873, 0.5172, 0.4854, 0.9871, 0.4939, 0.9871, 0.4939, 0.5175, 0.4873, 0.5172, 0.4854, 0.9871, 0.4939, 0.9871, 0.4939, 0.5175, 0.4873, 0.5172, 0.4854, 0.9871, 0.4939, 0.9871, 0.4939, 0.5175, 0.4873, 0.5172, 0.4854, 0.9871, 0.4939, 0.9871, 0.4939, 0.5175, 0.4873, 0.5172, 0.4854, 0.9871])
me_track9_pmd2_mesh_001.materials.append(mat_level4_pipe64)
me_track9_pmd2_mesh_001.materials.append(mat_level4_gdoory64)
me_track9_pmd2_mesh_001.materials.append(mat_level4_psxballoons)
me_track9_pmd2_mesh_001.use_remesh_preserve_volume = False
me_track9_pmd2_mesh_001.use_remesh_preserve_attributes = False
me_track9_pmd2_mesh_001.use_mirror_vertex_groups = False
me_track9_pmd2_mesh_001.update()

# ---- objects
ob_main = bpy.data.objects.new('main', me_track9_pmd2_mesh_001)

# ---- transforms, parenting, visibility, modifiers, constraints
ob_main.location = (0.0, 0.0, 0.0)
ob_main.lineart.crease_threshold = 0.0

# ---- collection membership
col_collection.objects.link(ob_main)

# ---- scene / render settings (as saved in the file)
scene.frame_start = 1; scene.frame_end = 250; scene.frame_set(1)
scene.render.engine = 'BLENDER_EEVEE_NEXT'
scene.cycles.sampling_pattern = 'TABULATED_SOBOL'
scene.cycles.use_light_tree = False
scene.view_settings.view_transform = 'Filmic'
bpy.context.view_layer.update()

# ---- added for rendering (the .blend has no active camera and no usable light): camera, sun
cam_auto = bpy.data.cameras.new('AutoCamera')
cam_auto.lens = 50.0
cam_auto.sensor_width = 36.0
cam_auto.clip_end = 6414.74
ob_auto_camera = bpy.data.objects.new('AutoCamera', cam_auto)
scene.collection.objects.link(ob_auto_camera)
ob_auto_camera.location = (362.862, -435.928, 149.624)
ob_auto_camera.rotation_euler = (1.09748, -7.21219e-08, 0.694738)
scene.camera = ob_auto_camera
light_auto_sun = bpy.data.lights.new('AutoSun', 'SUN')
light_auto_sun.energy = 3.0
light_auto_sun.angle = 0.0523599
ob_auto_sun = bpy.data.objects.new('AutoSun', light_auto_sun)
scene.collection.objects.link(ob_auto_sun)
ob_auto_sun.rotation_euler = (0.872665, 0.174533, 0.523599)
bpy.context.view_layer.update()
